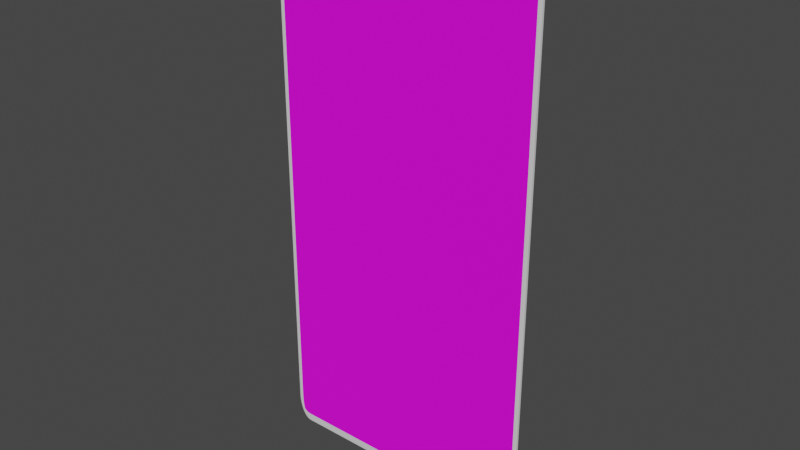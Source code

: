 # Source: 5s.blend  (saved by Blender 2.83.19; exported with 4.5.12 LTS)
import bpy
from mathutils import Matrix  # noqa: F401  (used for matrix-valued properties, if any)

bpy.ops.wm.read_factory_settings(use_empty=True)
scene = bpy.context.scene
scene.name = 'Scene'

# ---- images (referenced by path relative to the original .blend; pixels are not part of the script)
import os
ASSET_DIR = os.environ.get("B2B_ASSET_DIR", "")  # directory of the original .blend (textures are referenced by path, not embedded)
HERE = os.path.dirname(os.path.abspath(__file__))  # packed textures are extracted next to this script under _unpacked/

def load_image(name, relpath, width, height, colorspace="sRGB"):
    """Load a texture the original file referenced (path relative to the .blend, or extracted next to this script)."""
    p = next((c for c in (os.path.join(HERE, relpath), os.path.join(ASSET_DIR, relpath)) if relpath and os.path.exists(c)), "")
    if p:
        img = bpy.data.images.load(p, check_existing=True)
        img.name = name
    else:  # same state as the original file: an image datablock whose file is absent (Cycles renders it pink)
        img = bpy.data.images.new(name, width, height)
        img.source = "FILE"
        img.filepath = "//" + (relpath or name)
    img.colorspace_settings.name = colorspace
    return img
img_purple_back_png = load_image('purple_back.png', 'purple_back.png', 1024, 1024, 'sRGB')
img_5s_png = load_image('5S.png', '5S.png', 1024, 1024, 'sRGB')

# ---- materials (node trees are filled in below, after node groups)
mat_material = bpy.data.materials.new('Material')
mat_material.alpha_threshold = 0.0
mat_material.use_transparent_shadow = False
mat_material.line_color = (0.0, 0.0, 0.0, 1.0)
mat_back = bpy.data.materials.new('Back')
mat_back.use_transparent_shadow = False
mat_front = bpy.data.materials.new('Front')
mat_front.use_transparent_shadow = False

# ---- material node trees
mat_material.use_nodes = True; mat_material.node_tree.nodes.clear()
_N = mat_material.node_tree.nodes; _L = mat_material.node_tree.links
n0 = _N.new('ShaderNodeOutputMaterial'); n0.name = 'Material Output'; n0.location = (300, 300)
n1 = _N.new('ShaderNodeBsdfPrincipled'); n1.name = 'Principled BSDF'; n1.location = (10, 300)
n1.distribution = 'GGX'
n1.subsurface_method = 'BURLEY'
n1.inputs[2].default_value = 0.4
n1.inputs[3].default_value = 1.45
n1.inputs[27].default_value = (0.0, 0.0, 0.0, 1.0)
n1.inputs[28].default_value = 1.0
_L.new(n1.outputs[0], n0.inputs[0])
n0.is_active_output = True
mat_back.use_nodes = True; mat_back.node_tree.nodes.clear()
_N = mat_back.node_tree.nodes; _L = mat_back.node_tree.links
n0 = _N.new('ShaderNodeBsdfPrincipled'); n0.name = 'Principled BSDF'; n0.location = (10, 300)
n0.distribution = 'GGX'
n0.subsurface_method = 'BURLEY'
n0.inputs[3].default_value = 1.45
n0.inputs[27].default_value = (0.0, 0.0, 0.0, 1.0)
n0.inputs[28].default_value = 1.0
n1 = _N.new('ShaderNodeOutputMaterial'); n1.name = 'Material Output'; n1.location = (300, 300)
n2 = _N.new('ShaderNodeTexImage'); n2.name = 'Image Texture'; n2.location = (-280, 280)
n2.image = img_purple_back_png
_L.new(n0.outputs[0], n1.inputs[0])
_L.new(n2.outputs[0], n0.inputs[0])
n1.is_active_output = True
mat_front.use_nodes = True; mat_front.node_tree.nodes.clear()
_N = mat_front.node_tree.nodes; _L = mat_front.node_tree.links
n0 = _N.new('ShaderNodeBsdfPrincipled'); n0.name = 'Principled BSDF'; n0.location = (10, 300)
n0.distribution = 'GGX'
n0.subsurface_method = 'BURLEY'
n0.inputs[3].default_value = 1.45
n0.inputs[27].default_value = (0.0, 0.0, 0.0, 1.0)
n0.inputs[28].default_value = 1.0
n1 = _N.new('ShaderNodeOutputMaterial'); n1.name = 'Material Output'; n1.location = (300, 300)
n2 = _N.new('ShaderNodeTexImage'); n2.name = 'Image Texture'; n2.location = (-280, 280)
n2.image = img_5s_png
_L.new(n0.outputs[0], n1.inputs[0])
_L.new(n2.outputs[0], n0.inputs[0])
n1.is_active_output = True

# ---- world
world_world = bpy.data.worlds.new('World'); scene.world = world_world
world_world.use_nodes = True; world_world.node_tree.nodes.clear()
_N = world_world.node_tree.nodes; _L = world_world.node_tree.links
n0 = _N.new('ShaderNodeOutputWorld'); n0.name = 'World Output'; n0.location = (300, 300)
n1 = _N.new('ShaderNodeBackground'); n1.name = 'Background'; n1.location = (10, 300)
n1.inputs[0].default_value = (0.05088, 0.05088, 0.05088, 1.0)
_L.new(n1.outputs[0], n0.inputs[0])
n0.is_active_output = True
world_world.color = (0.05088, 0.05088, 0.05088)
world_world.use_sun_shadow = False
world_world.sun_shadow_jitter_overblur = 0.0

# ---- meshes
me_cube = bpy.data.meshes.new('Cube')
me_cube.from_pydata([(1.0, 1.0, 1.0), (1.0, 1.0, -1.0), (1.0, -1.0, 1.0), (1.0, -1.0, -1.0), (-1.0, 1.0, 1.0), (-1.0, 1.0, -1.0), (-1.0, -1.0, 1.0), (-1.0, -1.0, -1.0)], [], [(0, 4, 6, 2), (3, 2, 6, 7), (7, 6, 4, 5), (5, 1, 3, 7), (1, 0, 2, 3), (5, 4, 0, 1)])
me_cube.polygons.foreach_set('material_index', [0, 1, 0, 0, 0, 2])
_uv = me_cube.uv_layers.new(name='UVMap')
_uv.uv.foreach_set('vector', [0.625, 0.5, 0.875, 0.5, 0.875, 0.75, 0.625, 0.75, 1.0, 0.0, 1.0, 1.0, 0.0, 1.0, 0.0, 0.0, 0.375, 0.0, 0.625, 0.0, 0.625, 0.25, 0.375, 0.25, 0.125, 0.5, 0.375, 0.5, 0.375, 0.75, 0.125, 0.75, 0.375, 0.5, 0.625, 0.5, 0.625, 0.75, 0.375, 0.75, 1.0, 0.0, 1.0, 1.0, 0.0, 1.0, 0.0, 0.0])
me_cube.materials.append(mat_material)
me_cube.materials.append(mat_back)
me_cube.materials.append(mat_front)
me_cube.use_remesh_preserve_volume = False
me_cube.use_remesh_preserve_attributes = False
me_cube.use_mirror_vertex_groups = False
me_cube.update()

# ---- objects
ob_cube = bpy.data.objects.new('Cube', me_cube)

# ---- transforms, parenting, visibility, modifiers, constraints
ob_cube.location = (0.0, 0.0, 0.0)
ob_cube.scale = (1.0, 0.01, 2.0)
ob_cube.lock_rotations_4d = False
ob_cube.empty_display_type = 'ARROWS'
ob_cube.lineart.crease_threshold = 0.0
_m = ob_cube.modifiers.new('Bevel', 'BEVEL')
_m.segments = 8
_m.limit_method = 'NONE'

# ---- collection membership
scene.collection.objects.link(ob_cube)

# ---- scene / render settings (as saved in the file)
scene.frame_start = 1; scene.frame_end = 250; scene.frame_set(1)
scene.render.engine = 'BLENDER_EEVEE_NEXT'
scene.cycles.use_denoising = False
scene.cycles.samples = 128
scene.cycles.sampling_pattern = 'TABULATED_SOBOL'
scene.cycles.use_adaptive_sampling = False
scene.cycles.use_light_tree = False
scene.view_settings.view_transform = 'Filmic'
bpy.context.view_layer.update()

# ---- added for rendering (the .blend has no active camera and no usable light): camera, sun
cam_auto = bpy.data.cameras.new('AutoCamera')
cam_auto.lens = 50.0
cam_auto.sensor_width = 36.0
cam_auto.clip_end = 1000.0
ob_auto_camera = bpy.data.objects.new('AutoCamera', cam_auto)
scene.collection.objects.link(ob_auto_camera)
ob_auto_camera.location = (4.13777, -4.96533, 3.31022)
ob_auto_camera.rotation_euler = (1.09748, -7.21219e-08, 0.694738)
scene.camera = ob_auto_camera
light_auto_sun = bpy.data.lights.new('AutoSun', 'SUN')
light_auto_sun.energy = 3.0
light_auto_sun.angle = 0.0523599
ob_auto_sun = bpy.data.objects.new('AutoSun', light_auto_sun)
scene.collection.objects.link(ob_auto_sun)
ob_auto_sun.rotation_euler = (0.872665, 0.174533, 0.523599)
bpy.context.view_layer.update()
